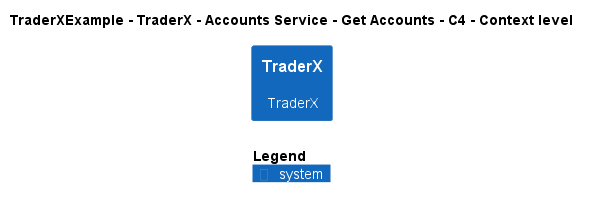

The diagram above was rendered by PlantUML. Its source (embedded in the PNG):
@startuml
!include ..\..\..\..\..\..\..\.c4s\C4_Context.puml

AddElementTag("c4interflow:lifecycle:new", $bgColor=green, $fontColor=#ffffff, $borderColor=green, $shadowing="False")
AddElementTag("c4interflow:lifecycle:changed", $bgColor=orange, $fontColor=#ffffff, $borderColor=orange, $shadowing="False")
AddElementTag("c4interflow:lifecycle:removed", $bgColor=red, $fontColor=#ffffff, $borderColor=red, $shadowing="False")

AddRelTag("c4interflow:lifecycle:new", $textColor=green, $lineColor=green)
AddRelTag("c4interflow:lifecycle:changed", $textColor=orange, $lineColor=orange)
AddRelTag("c4interflow:lifecycle:removed", $textColor=red, $lineColor=red)

SHOW_PERSON_PORTRAIT()
LAYOUT_TOP_DOWN()

skinparam linetype polyline

title TraderXExample - TraderX - Accounts Service - Get Accounts - C4 - Context level

System(TraderXExample.SoftwareSystems.TraderX, "TraderX", "TraderX")



SHOW_LEGEND()
@enduml